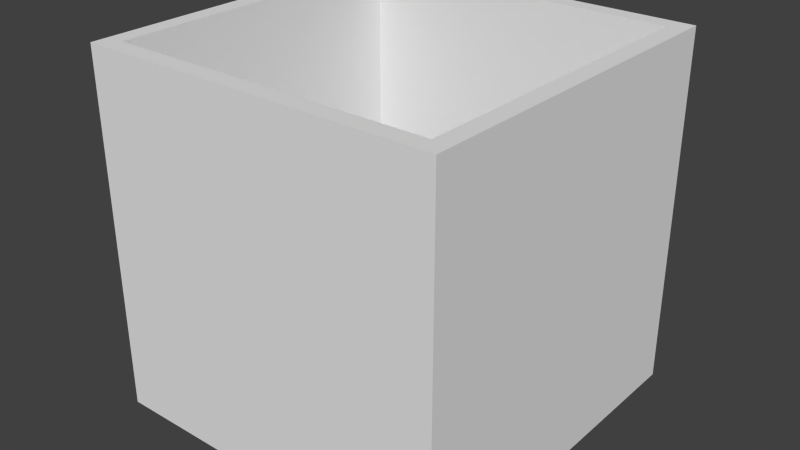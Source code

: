 # Source: trapdoor.blend  (saved by Blender 2.76.0; exported with 4.5.12 LTS)
import bpy
from mathutils import Matrix  # noqa: F401  (used for matrix-valued properties, if any)

bpy.ops.wm.read_factory_settings(use_empty=True)
scene = bpy.context.scene
scene.name = 'Scene'

# ---- collections
col_collection_1 = bpy.data.collections.new('Collection 1'); scene.collection.children.link(col_collection_1)

# ---- materials (node trees are filled in below, after node groups)
mat_material = bpy.data.materials.new('Material')
mat_material.alpha_threshold = 0.0
mat_material.use_transparent_shadow = False
mat_material.roughness = 0.5
mat_material.line_color = (0.0, 0.0, 0.0, 1.0)

# ---- material node trees

# ---- world
world_world = bpy.data.worlds.new('World'); scene.world = world_world
world_world.color = (0.05088, 0.05088, 0.05088)
world_world.use_sun_shadow = False
world_world.sun_shadow_jitter_overblur = 0.0
world_world.cycles.sampling_method = 'MANUAL'
world_world.cycles.sample_map_resolution = 256

# ---- meshes
me_cube_001 = bpy.data.meshes.new('Cube.001')
me_cube_001.from_pydata([(-1.0, 0.02755, 1.061), (-1.0, 0.02755, 3.061), (-1.0, 2.028, 1.061), (-1.0, 2.028, 3.061), (1.0, 0.02755, 1.061), (1.0, 0.02755, 3.061), (1.0, 2.028, 1.061), (1.0, 2.028, 3.061)], [], [(1, 3, 2, 0), (3, 7, 6, 2), (7, 5, 4, 6), (5, 1, 0, 4), (0, 2, 6, 4), (5, 7, 3, 1)])
_uv = me_cube_001.uv_layers.new(name='UVMap')
_uv.uv.foreach_set('vector', [0.3333, 0.3333, 0.3333, 3.974e-08, 0.6667, 0.0, 0.6667, 0.3333, 0.0, 0.3333, 0.0, 5.96e-08, 0.3333, 0.0, 0.3333, 0.3333, 0.0, 0.3333, 0.3333, 0.3333, 0.3333, 0.6667, 3.974e-08, 0.6667, 0.3333, 0.3333, 0.6667, 0.3333, 0.6667, 0.6667, 0.3333, 0.6667, 1.0, 0.3333, 0.6667, 0.3333, 0.6667, 4.967e-08, 1.0, 0.0, 3.974e-08, 1.0, 0.0, 0.6667, 0.3333, 0.6667, 0.3333, 1.0])
me_cube_001.use_remesh_preserve_volume = False
me_cube_001.use_remesh_preserve_attributes = False
me_cube_001.use_mirror_vertex_groups = False
me_cube_001.update()
me_cube = bpy.data.meshes.new('Cube')
me_cube.from_pydata([(1.0, 1.0, -1.0), (1.0, -1.0, -1.0), (-1.0, -1.0, -1.0), (-1.0, 1.0, -1.0), (1.0, 1.0, 1.0), (1.0, -1.0, 1.0), (-1.0, -1.0, 1.0), (-1.0, 1.0, 1.0), (0.9, 0.9, 1.0), (0.9, -0.9, 1.0), (-0.9, 0.9, 1.0), (-0.9, -0.9, 1.0), (0.891, -0.9, 0.9903), (-0.891, -0.9, 0.9903), (0.9, 0.9, -1.0), (0.9, -0.9, -1.0), (-0.9, 0.9, -1.0), (-0.9, -0.9, -1.0)], [], [(0, 1, 15, 14), (6, 5, 9, 11), (0, 4, 5, 1), (1, 5, 6, 2), (2, 6, 7, 3), (4, 0, 3, 7), (1, 2, 17, 15), (5, 4, 8, 9), (7, 6, 11, 10), (4, 7, 10, 8), (2, 3, 16, 17), (11, 9, 12, 13), (3, 0, 14, 16), (8, 14, 15, 9), (10, 16, 14, 8), (11, 17, 16, 10), (17, 11, 9, 15)])
_uv = me_cube.uv_layers.new(name='UVMap')
_uv.uv.foreach_set('vector', [1.569e-08, 0.6667, 0.2632, 0.6667, 0.25, 0.6833, 0.01316, 0.6833, 3.921e-08, 0.6667, 0.0, 0.3333, 0.01316, 0.35, 0.01316, 0.65, 0.7895, 0.3333, 0.5263, 0.3333, 0.5263, 0.0, 0.7895, 1.093e-07, 0.2632, 0.6667, 0.2632, 0.3333, 0.5263, 0.3333, 0.5263, 0.6667, 0.2632, 0.3333, 8.627e-08, 0.3333, 0.0, 2.086e-07, 0.2632, 0.0, 0.2632, 0.0, 0.5263, 8.941e-08, 0.5263, 0.3333, 0.2632, 0.3333, 0.2632, 0.6667, 0.2632, 1.0, 0.25, 0.9833, 0.25, 0.6833, 0.0, 0.3333, 0.2632, 0.3333, 0.25, 0.35, 0.01316, 0.35, 0.2632, 0.6667, 3.921e-08, 0.6667, 0.01316, 0.65, 0.25, 0.65, 0.2632, 0.3333, 0.2632, 0.6667, 0.25, 0.65, 0.25, 0.35, 0.2632, 1.0, 0.0, 1.0, 0.01316, 0.9833, 0.25, 0.9833, 0.5, 1.0, 0.2632, 1.0, 0.2643, 0.9984, 0.4988, 0.9984, 0.0, 1.0, 1.569e-08, 0.6667, 0.01316, 0.6833, 0.01316, 0.9833, 0.5263, 0.6667, 0.5263, 0.3333, 0.7632, 0.3333, 0.7632, 0.6667, 1.0, 0.6667, 1.0, 1.0, 0.7632, 1.0, 0.7632, 0.6667, 1.0, 0.3333, 1.0, 0.6667, 0.7632, 0.6667, 0.7632, 0.3333, 0.5, 0.6667, 0.5, 1.0, 0.2632, 1.0, 0.2632, 0.6667])
me_cube.materials.append(mat_material)
me_cube.use_remesh_preserve_volume = False
me_cube.use_remesh_preserve_attributes = False
me_cube.use_mirror_vertex_groups = False
me_cube.update()

# ---- objects
ob_cube_001 = bpy.data.objects.new('Cube.001', me_cube_001)
ob_cube = bpy.data.objects.new('Cube', me_cube)

# ---- transforms, parenting, visibility, modifiers, constraints
ob_cube_001.location = (0.0, -0.92, 1.007)
ob_cube_001.rotation_euler = (-1.139, -0.0, 0.0)
ob_cube_001.scale = (0.891, 0.891, -0.01072)
ob_cube_001.lineart.crease_threshold = 0.0
ob_cube.location = (0.0, 0.0, 0.0)
ob_cube.lock_rotations_4d = False
ob_cube.empty_display_type = 'ARROWS'
ob_cube.lineart.crease_threshold = 0.0

# ---- collection membership
col_collection_1.objects.link(ob_cube_001)
col_collection_1.objects.link(ob_cube)

# ---- scene / render settings (as saved in the file)
scene.frame_start = 1; scene.frame_end = 15; scene.frame_set(10)
scene.render.engine = 'BLENDER_EEVEE_NEXT'
scene.render.resolution_percentage = 50
scene.render.dither_intensity = 0.0
scene.cycles.use_denoising = False
scene.cycles.samples = 10
scene.cycles.sampling_pattern = 'TABULATED_SOBOL'
scene.cycles.light_sampling_threshold = 0.0
scene.cycles.use_adaptive_sampling = False
scene.cycles.use_light_tree = False
scene.cycles.blur_glossy = 0.0
scene.cycles.pixel_filter_type = 'GAUSSIAN'
scene.cycles.sample_clamp_indirect = 0.0
scene.view_settings.view_transform = 'Standard'
bpy.context.view_layer.update()

# ---- added for rendering (the .blend has no active camera and no usable light): camera, sun
cam_auto = bpy.data.cameras.new('AutoCamera')
cam_auto.lens = 50.0
cam_auto.sensor_width = 36.0
cam_auto.clip_end = 1000.0
ob_auto_camera = bpy.data.objects.new('AutoCamera', cam_auto)
scene.collection.objects.link(ob_auto_camera)
ob_auto_camera.location = (3.20507, -3.84609, 2.56406)
ob_auto_camera.rotation_euler = (1.09748, -7.21219e-08, 0.694738)
scene.camera = ob_auto_camera
light_auto_sun = bpy.data.lights.new('AutoSun', 'SUN')
light_auto_sun.energy = 3.0
light_auto_sun.angle = 0.0523599
ob_auto_sun = bpy.data.objects.new('AutoSun', light_auto_sun)
scene.collection.objects.link(ob_auto_sun)
ob_auto_sun.rotation_euler = (0.872665, 0.174533, 0.523599)
bpy.context.view_layer.update()

